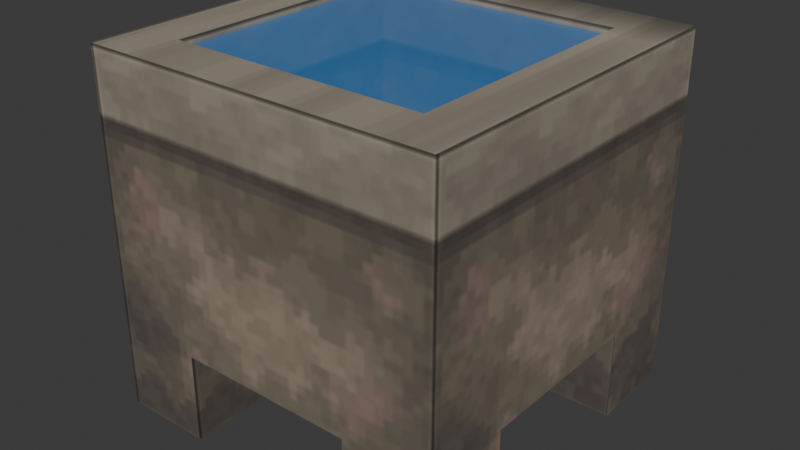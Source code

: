 # Source: WaterBasin.blend  (saved by Blender 5.2.44; exported with 4.5.12 LTS)
import bpy
from mathutils import Matrix  # noqa: F401  (used for matrix-valued properties, if any)

bpy.ops.wm.read_factory_settings(use_empty=True)
scene = bpy.context.scene
scene.name = 'Scene'

# ---- collections
col_collection = bpy.data.collections.new('Collection'); scene.collection.children.link(col_collection)

# ---- images (referenced by path relative to the original .blend; pixels are not part of the script)
import os
ASSET_DIR = os.environ.get("B2B_ASSET_DIR", "")  # directory of the original .blend (textures are referenced by path, not embedded)
HERE = os.path.dirname(os.path.abspath(__file__))  # packed textures are extracted next to this script under _unpacked/

def load_image(name, relpath, width, height, colorspace="sRGB"):
    """Load a texture the original file referenced (path relative to the .blend, or extracted next to this script)."""
    p = next((c for c in (os.path.join(HERE, relpath), os.path.join(ASSET_DIR, relpath)) if relpath and os.path.exists(c)), "")
    if p:
        img = bpy.data.images.load(p, check_existing=True)
        img.name = name
    else:  # same state as the original file: an image datablock whose file is absent (Cycles renders it pink)
        img = bpy.data.images.new(name, width, height)
        img.source = "FILE"
        img.filepath = "//" + (relpath or name)
    img.colorspace_settings.name = colorspace
    return img
img_basin_albedo_png = load_image('Basin_Albedo.png', '_unpacked/Basin_Albedo.65e3b793.png', 128, 128, 'sRGB')

# ---- materials (node trees are filled in below, after node groups)
mat_basin_weatheredstone = bpy.data.materials.new('Basin_WeatheredStone')
mat_basin_bluewater = bpy.data.materials.new('Basin_BlueWater')
mat_basin_bluewater.diffuse_color = (0.045, 0.32, 0.8, 0.55)

# ---- material node trees
mat_basin_weatheredstone.use_nodes = True; mat_basin_weatheredstone.node_tree.nodes.clear()
_N = mat_basin_weatheredstone.node_tree.nodes; _L = mat_basin_weatheredstone.node_tree.links
n0 = _N.new('ShaderNodeBsdfPrincipled'); n0.name = 'Principled BSDF'; n0.location = (-200, 100)
n0.inputs[2].default_value = 0.88
n0.inputs[10].default_value = 0.005
n1 = _N.new('ShaderNodeOutputMaterial'); n1.name = 'Material Output'; n1.location = (200, 100)
n2 = _N.new('ShaderNodeTexImage'); n2.name = 'Image Texture'; n2.location = (0, 0)
n2.image = img_basin_albedo_png
_L.new(n0.outputs[0], n1.inputs[0])
_L.new(n2.outputs[0], n0.inputs[0])
n1.is_active_output = True
mat_basin_bluewater.use_nodes = True; mat_basin_bluewater.node_tree.nodes.clear()
_N = mat_basin_bluewater.node_tree.nodes; _L = mat_basin_bluewater.node_tree.links
n0 = _N.new('ShaderNodeBsdfPrincipled'); n0.name = 'Principled BSDF'; n0.location = (-200, 100)
n0.inputs[0].default_value = (0.045, 0.32, 0.8, 1.0)
n0.inputs[2].default_value = 0.3
n0.inputs[4].default_value = 0.55
n0.inputs[10].default_value = 0.005
n1 = _N.new('ShaderNodeOutputMaterial'); n1.name = 'Material Output'; n1.location = (200, 100)
_L.new(n0.outputs[0], n1.inputs[0])
n1.is_active_output = True

# ---- world
world_world = bpy.data.worlds.new('World'); scene.world = world_world
world_world.use_nodes = True; world_world.node_tree.nodes.clear()
_N = world_world.node_tree.nodes; _L = world_world.node_tree.links
n0 = _N.new('ShaderNodeOutputWorld'); n0.name = 'World Output'; n0.location = (200, 100)
n1 = _N.new('ShaderNodeBackground'); n1.name = 'Background'; n1.location = (-200, 100)
n1.inputs[0].default_value = (0.05088, 0.05088, 0.05088, 1.0)
_L.new(n1.outputs[0], n0.inputs[0])
n0.is_active_output = True
world_world.color = (0.05088, 0.05088, 0.05088)
world_world.sun_shadow_jitter_overblur = 0.0

# ---- meshes
me_waterbasin_mesh = bpy.data.meshes.new('WaterBasin_Mesh')
me_waterbasin_mesh.from_pydata([(-0.5, -0.5, 0.0), (-0.5, -0.5, 0.25), (-0.5, -0.36, 0.25), (-0.5, -0.36, 0.0), (-0.36, -0.5, 0.0), (-0.36, -0.5, 0.25), (-0.36, -0.36, 0.0), (-0.5, -0.5, 0.4), (-0.5, -0.36, 0.4), (-0.36, -0.5, 0.4), (-0.5, -0.5, 1.0), (-0.5, -0.36, 1.0), (-0.36, -0.5, 1.0), (-0.36, -0.36, 1.0), (-0.5, -0.25, 0.25), (-0.5, -0.25, 0.0), (-0.36, -0.25, 0.25), (-0.36, -0.25, 0.0), (-0.5, -0.25, 0.4), (-0.5, -0.25, 1.0), (-0.36, -0.25, 0.4), (-0.36, -0.25, 1.0), (-0.36, -0.36, 0.4), (-0.5, 0.25, 0.4), (-0.5, 0.25, 0.25), (-0.36, 0.25, 0.25), (-0.5, 0.25, 1.0), (-0.36, 0.25, 0.4), (-0.36, 0.25, 1.0), (-0.5, 0.25, 0.0), (-0.5, 0.36, 0.25), (-0.5, 0.36, 0.0), (-0.36, 0.25, 0.0), (-0.36, 0.36, 0.0), (-0.5, 0.36, 0.4), (-0.5, 0.36, 1.0), (-0.36, 0.36, 0.4), (-0.36, 0.36, 1.0), (-0.5, 0.5, 0.25), (-0.5, 0.5, 0.0), (-0.36, 0.5, 0.25), (-0.36, 0.5, 0.0), (-0.5, 0.5, 0.4), (-0.36, 0.5, 0.4), (-0.5, 0.5, 1.0), (-0.36, 0.5, 1.0), (-0.25, -0.36, 0.0), (-0.25, -0.36, 0.25), (-0.25, -0.5, 0.25), (-0.25, -0.5, 0.0), (-0.25, -0.5, 0.4), (-0.25, -0.5, 1.0), (-0.25, -0.36, 1.0), (-0.25, -0.36, 0.4), (-0.25, -0.25, 0.0), (-0.25, -0.25, 0.25), (-0.25, -0.25, 0.4), (-0.25, 0.25, 0.25), (-0.25, 0.25, 0.4), (-0.25, 0.36, 0.0), (-0.25, 0.36, 0.25), (-0.25, 0.25, 0.0), (-0.25, 0.36, 0.4), (-0.25, 0.5, 0.0), (-0.25, 0.5, 0.25), (-0.25, 0.5, 0.4), (-0.25, 0.36, 1.0), (-0.25, 0.5, 1.0), (0.25, -0.5, 0.25), (0.25, -0.5, 0.4), (0.25, -0.36, 0.25), (0.25, -0.5, 1.0), (0.25, -0.36, 1.0), (0.25, -0.36, 0.4), (0.25, -0.25, 0.25), (0.25, -0.25, 0.4), (0.25, 0.25, 0.25), (0.25, 0.25, 0.4), (0.25, 0.36, 0.25), (0.25, 0.36, 0.4), (0.25, 0.5, 0.4), (0.25, 0.5, 0.25), (0.25, 0.36, 1.0), (0.25, 0.5, 1.0), (0.25, -0.5, 0.0), (0.25, -0.36, 0.0), (0.36, -0.5, 0.0), (0.36, -0.5, 0.25), (0.36, -0.36, 0.0), (0.36, -0.5, 0.4), (0.36, -0.5, 1.0), (0.36, -0.36, 1.0), (0.36, -0.36, 0.4), (0.25, -0.25, 0.0), (0.36, -0.25, 0.25), (0.36, -0.25, 0.0), (0.36, -0.25, 0.4), (0.36, 0.25, 0.25), (0.36, 0.25, 0.4), (0.25, 0.25, 0.0), (0.25, 0.36, 0.0), (0.36, 0.25, 0.0), (0.36, 0.36, 0.0), (0.36, 0.36, 0.4), (0.25, 0.5, 0.0), (0.36, 0.5, 0.25), (0.36, 0.5, 0.0), (0.36, 0.5, 0.4), (0.36, 0.36, 1.0), (0.36, 0.5, 1.0), (0.5, -0.36, 0.0), (0.5, -0.36, 0.25), (0.5, -0.5, 0.25), (0.5, -0.5, 0.0), (0.5, -0.36, 0.4), (0.5, -0.5, 0.4), (0.5, -0.36, 1.0), (0.5, -0.5, 1.0), (0.5, -0.25, 0.0), (0.5, -0.25, 0.25), (0.5, -0.25, 0.4), (0.36, -0.25, 1.0), (0.5, -0.25, 1.0), (0.5, 0.25, 0.25), (0.5, 0.25, 0.4), (0.36, 0.25, 1.0), (0.5, 0.25, 1.0), (0.5, 0.36, 0.0), (0.5, 0.36, 0.25), (0.5, 0.25, 0.0), (0.5, 0.36, 0.4), (0.5, 0.36, 1.0), (0.5, 0.5, 0.0), (0.5, 0.5, 0.25), (0.5, 0.5, 0.4), (0.5, 0.5, 1.0), (-0.36, -0.36, 0.98), (0.36, -0.36, 0.98), (-0.36, 0.36, 0.98), (0.36, 0.36, 0.98)], [], [(0, 1, 2, 3), (4, 5, 1, 0), (3, 6, 4, 0), (1, 7, 8, 2), (5, 9, 7, 1), (7, 10, 11, 8), (9, 12, 10, 7), (10, 12, 13, 11), (3, 2, 14, 15), (15, 14, 16, 17), (15, 17, 6, 3), (2, 8, 18, 14), (8, 11, 19, 18), (20, 21, 13, 22), (11, 13, 21, 19), (14, 18, 23, 24), (24, 25, 16, 14), (18, 19, 26, 23), (27, 28, 21, 20), (19, 21, 28, 26), (29, 24, 30, 31), (32, 25, 24, 29), (31, 33, 32, 29), (24, 23, 34, 30), (23, 26, 35, 34), (36, 37, 28, 27), (26, 28, 37, 35), (31, 30, 38, 39), (39, 38, 40, 41), (39, 41, 33, 31), (30, 34, 42, 38), (38, 42, 43, 40), (34, 35, 44, 42), (42, 44, 45, 43), (35, 37, 45, 44), (46, 47, 48, 49), (49, 48, 5, 4), (6, 46, 49, 4), (48, 50, 9, 5), (50, 51, 12, 9), (22, 13, 52, 53), (12, 51, 52, 13), (54, 55, 47, 46), (17, 16, 55, 54), (17, 54, 46, 6), (22, 53, 56, 20), (25, 57, 55, 16), (20, 56, 58, 27), (59, 60, 57, 61), (61, 57, 25, 32), (33, 59, 61, 32), (27, 58, 62, 36), (63, 64, 60, 59), (41, 40, 64, 63), (41, 63, 59, 33), (40, 43, 65, 64), (62, 66, 37, 36), (43, 45, 67, 65), (37, 66, 67, 45), (68, 69, 50, 48), (47, 70, 68, 48), (69, 71, 51, 50), (53, 52, 72, 73), (51, 71, 72, 52), (55, 74, 70, 47), (53, 73, 75, 56), (57, 76, 74, 55), (56, 75, 77, 58), (60, 78, 76, 57), (58, 77, 79, 62), (64, 65, 80, 81), (64, 81, 78, 60), (79, 82, 66, 62), (65, 67, 83, 80), (66, 82, 83, 67), (84, 68, 70, 85), (86, 87, 68, 84), (85, 88, 86, 84), (87, 89, 69, 68), (89, 90, 71, 69), (73, 72, 91, 92), (71, 90, 91, 72), (85, 70, 74, 93), (93, 74, 94, 95), (93, 95, 88, 85), (73, 92, 96, 75), (76, 97, 94, 74), (75, 96, 98, 77), (99, 76, 78, 100), (101, 97, 76, 99), (100, 102, 101, 99), (77, 98, 103, 79), (100, 78, 81, 104), (104, 81, 105, 106), (104, 106, 102, 100), (81, 80, 107, 105), (103, 108, 82, 79), (80, 83, 109, 107), (82, 108, 109, 83), (110, 111, 112, 113), (113, 112, 87, 86), (88, 110, 113, 86), (111, 114, 115, 112), (112, 115, 89, 87), (114, 116, 117, 115), (115, 117, 90, 89), (90, 117, 116, 91), (118, 119, 111, 110), (95, 94, 119, 118), (95, 118, 110, 88), (119, 120, 114, 111), (92, 91, 121, 96), (120, 122, 116, 114), (91, 116, 122, 121), (123, 124, 120, 119), (97, 123, 119, 94), (96, 121, 125, 98), (124, 126, 122, 120), (121, 122, 126, 125), (127, 128, 123, 129), (129, 123, 97, 101), (102, 127, 129, 101), (128, 130, 124, 123), (98, 125, 108, 103), (130, 131, 126, 124), (125, 126, 131, 108), (132, 133, 128, 127), (106, 105, 133, 132), (106, 132, 127, 102), (133, 134, 130, 128), (105, 107, 134, 133), (134, 135, 131, 130), (107, 109, 135, 134), (108, 131, 135, 109), (136, 137, 139, 138)])
me_waterbasin_mesh.polygons.foreach_set('material_index', [0, 0, 0, 0, 0, 0, 0, 0, 0, 0, 0, 0, 0, 0, 0, 0, 0, 0, 0, 0, 0, 0, 0, 0, 0, 0, 0, 0, 0, 0, 0, 0, 0, 0, 0, 0, 0, 0, 0, 0, 0, 0, 0, 0, 0, 0, 0, 0, 0, 0, 0, 0, 0, 0, 0, 0, 0, 0, 0, 0, 0, 0, 0, 0, 0, 0, 0, 0, 0, 0, 0, 0, 0, 0, 0, 0, 0, 0, 0, 0, 0, 0, 0, 0, 0, 0, 0, 0, 0, 0, 0, 0, 0, 0, 0, 0, 0, 0, 0, 0, 0, 0, 0, 0, 0, 0, 0, 0, 0, 0, 0, 0, 0, 0, 0, 0, 0, 0, 0, 0, 0, 0, 0, 0, 0, 0, 0, 0, 0, 0, 0, 0, 0, 0, 1])
_uv = me_waterbasin_mesh.uv_layers.new(name='UVMap')
_uv.uv.foreach_set('vector', [0.0, 0.0, 0.0, 0.25, 0.14, 0.25, 0.14, 0.0, 0.14, 0.0, 0.14, 0.25, 0.0, 0.25, 0.0, 0.0, 0.0, 0.084, 0.14, 0.084, 0.14, 0.0, 0.0, 0.0, 0.0, 0.25, 0.0, 0.4, 0.14, 0.4, 0.14, 0.25, 0.14, 0.25, 0.14, 0.4, 0.0, 0.4, 0.0, 0.25, 0.0, 0.4, 0.0, 1.0, 0.14, 1.0, 0.14, 0.4, 0.14, 0.4, 0.14, 1.0, 0.0, 1.0, 0.0, 0.4, 0.0, 0.96, 0.14, 0.96, 0.14, 0.9649, 0.0, 0.9649, 0.14, 0.0, 0.14, 0.25, 0.25, 0.25, 0.25, 0.0, 0.0, 0.0, 0.0, 0.25, 0.14, 0.25, 0.14, 0.0, 0.0, 0.15, 0.14, 0.15, 0.14, 0.084, 0.0, 0.084, 0.14, 0.25, 0.14, 0.4, 0.25, 0.4, 0.25, 0.25, 0.14, 0.4, 0.14, 1.0, 0.25, 1.0, 0.25, 0.4, 0.25, 0.4, 0.25, 1.0, 0.14, 1.0, 0.14, 0.4, 0.0, 0.9649, 0.14, 0.9649, 0.14, 0.9688, 0.0, 0.9688, 0.25, 0.25, 0.25, 0.4, 0.75, 0.4, 0.75, 0.25, 0.0, 0.45, 0.14, 0.45, 0.14, 0.15, 0.0, 0.15, 0.25, 0.4, 0.25, 1.0, 0.75, 1.0, 0.75, 0.4, 0.75, 0.4, 0.75, 1.0, 0.25, 1.0, 0.25, 0.4, 0.0, 0.9688, 0.14, 0.9688, 0.14, 0.9862, 0.0, 0.9862, 0.75, 0.0, 0.75, 0.25, 0.86, 0.25, 0.86, 0.0, 0.14, 0.0, 0.14, 0.25, 0.0, 0.25, 0.0, 0.0, 0.0, 0.516, 0.14, 0.516, 0.14, 0.45, 0.0, 0.45, 0.75, 0.25, 0.75, 0.4, 0.86, 0.4, 0.86, 0.25, 0.75, 0.4, 0.75, 1.0, 0.86, 1.0, 0.86, 0.4, 0.86, 0.4, 0.86, 1.0, 0.75, 1.0, 0.75, 0.4, 0.0, 0.9862, 0.14, 0.9862, 0.14, 0.9901, 0.0, 0.9901, 0.86, 0.0, 0.86, 0.25, 1.0, 0.25, 1.0, 0.0, 0.0, 0.0, 0.0, 0.25, 0.14, 0.25, 0.14, 0.0, 0.0, 0.6, 0.14, 0.6, 0.14, 0.516, 0.0, 0.516, 0.86, 0.25, 0.86, 0.4, 1.0, 0.4, 1.0, 0.25, 0.0, 0.25, 0.0, 0.4, 0.14, 0.4, 0.14, 0.25, 0.86, 0.4, 0.86, 1.0, 1.0, 1.0, 1.0, 0.4, 0.0, 0.4, 0.0, 1.0, 0.14, 1.0, 0.14, 0.4, 0.0, 0.9901, 0.14, 0.9901, 0.14, 0.995, 0.0, 0.995, 0.14, 0.0, 0.14, 0.25, 0.0, 0.25, 0.0, 0.0, 0.25, 0.0, 0.25, 0.25, 0.14, 0.25, 0.14, 0.0, 0.14, 0.084, 0.25, 0.084, 0.25, 0.0, 0.14, 0.0, 0.25, 0.25, 0.25, 0.4, 0.14, 0.4, 0.14, 0.25, 0.25, 0.4, 0.25, 1.0, 0.14, 1.0, 0.14, 0.4, 0.14, 0.4, 0.14, 1.0, 0.25, 1.0, 0.25, 0.4, 0.14, 0.96, 0.25, 0.96, 0.25, 0.9649, 0.14, 0.9649, 0.25, 0.0, 0.25, 0.25, 0.14, 0.25, 0.14, 0.0, 0.14, 0.0, 0.14, 0.25, 0.25, 0.25, 0.25, 0.0, 0.14, 0.15, 0.25, 0.15, 0.25, 0.084, 0.14, 0.084, 0.14, 0.084, 0.25, 0.084, 0.25, 0.15, 0.14, 0.15, 0.14, 0.45, 0.25, 0.45, 0.25, 0.15, 0.14, 0.15, 0.14, 0.15, 0.25, 0.15, 0.25, 0.45, 0.14, 0.45, 0.86, 0.0, 0.86, 0.25, 0.75, 0.25, 0.75, 0.0, 0.25, 0.0, 0.25, 0.25, 0.14, 0.25, 0.14, 0.0, 0.14, 0.516, 0.25, 0.516, 0.25, 0.45, 0.14, 0.45, 0.14, 0.45, 0.25, 0.45, 0.25, 0.516, 0.14, 0.516, 1.0, 0.0, 1.0, 0.25, 0.86, 0.25, 0.86, 0.0, 0.14, 0.0, 0.14, 0.25, 0.25, 0.25, 0.25, 0.0, 0.14, 0.6, 0.25, 0.6, 0.25, 0.516, 0.14, 0.516, 0.14, 0.25, 0.14, 0.4, 0.25, 0.4, 0.25, 0.25, 0.25, 0.4, 0.25, 1.0, 0.14, 1.0, 0.14, 0.4, 0.14, 0.4, 0.14, 1.0, 0.25, 1.0, 0.25, 0.4, 0.14, 0.9901, 0.25, 0.9901, 0.25, 0.995, 0.14, 0.995, 0.75, 0.25, 0.75, 0.4, 0.25, 0.4, 0.25, 0.25, 0.25, 0.084, 0.75, 0.084, 0.75, 0.0, 0.25, 0.0, 0.75, 0.4, 0.75, 1.0, 0.25, 1.0, 0.25, 0.4, 0.25, 0.4, 0.25, 1.0, 0.75, 1.0, 0.75, 0.4, 0.25, 0.96, 0.75, 0.96, 0.75, 0.9649, 0.25, 0.9649, 0.25, 0.15, 0.75, 0.15, 0.75, 0.084, 0.25, 0.084, 0.25, 0.084, 0.75, 0.084, 0.75, 0.15, 0.25, 0.15, 0.25, 0.45, 0.75, 0.45, 0.75, 0.15, 0.25, 0.15, 0.25, 0.15, 0.75, 0.15, 0.75, 0.45, 0.25, 0.45, 0.25, 0.516, 0.75, 0.516, 0.75, 0.45, 0.25, 0.45, 0.25, 0.45, 0.75, 0.45, 0.75, 0.516, 0.25, 0.516, 0.25, 0.25, 0.25, 0.4, 0.75, 0.4, 0.75, 0.25, 0.25, 0.6, 0.75, 0.6, 0.75, 0.516, 0.25, 0.516, 0.75, 0.4, 0.75, 1.0, 0.25, 1.0, 0.25, 0.4, 0.25, 0.4, 0.25, 1.0, 0.75, 1.0, 0.75, 0.4, 0.25, 0.9901, 0.75, 0.9901, 0.75, 0.995, 0.25, 0.995, 0.0, 0.0, 0.0, 0.25, 0.14, 0.25, 0.14, 0.0, 0.86, 0.0, 0.86, 0.25, 0.75, 0.25, 0.75, 0.0, 0.75, 0.084, 0.86, 0.084, 0.86, 0.0, 0.75, 0.0, 0.86, 0.25, 0.86, 0.4, 0.75, 0.4, 0.75, 0.25, 0.86, 0.4, 0.86, 1.0, 0.75, 1.0, 0.75, 0.4, 0.75, 0.4, 0.75, 1.0, 0.86, 1.0, 0.86, 0.4, 0.75, 0.96, 0.86, 0.96, 0.86, 0.9649, 0.75, 0.9649, 0.14, 0.0, 0.14, 0.25, 0.25, 0.25, 0.25, 0.0, 0.75, 0.0, 0.75, 0.25, 0.86, 0.25, 0.86, 0.0, 0.75, 0.15, 0.86, 0.15, 0.86, 0.084, 0.75, 0.084, 0.75, 0.084, 0.86, 0.084, 0.86, 0.15, 0.75, 0.15, 0.75, 0.45, 0.86, 0.45, 0.86, 0.15, 0.75, 0.15, 0.75, 0.15, 0.86, 0.15, 0.86, 0.45, 0.75, 0.45, 0.75, 0.0, 0.75, 0.25, 0.86, 0.25, 0.86, 0.0, 0.86, 0.0, 0.86, 0.25, 0.75, 0.25, 0.75, 0.0, 0.75, 0.516, 0.86, 0.516, 0.86, 0.45, 0.75, 0.45, 0.75, 0.45, 0.86, 0.45, 0.86, 0.516, 0.75, 0.516, 0.86, 0.0, 0.86, 0.25, 1.0, 0.25, 1.0, 0.0, 0.75, 0.0, 0.75, 0.25, 0.86, 0.25, 0.86, 0.0, 0.75, 0.6, 0.86, 0.6, 0.86, 0.516, 0.75, 0.516, 0.75, 0.25, 0.75, 0.4, 0.86, 0.4, 0.86, 0.25, 0.86, 0.4, 0.86, 1.0, 0.75, 1.0, 0.75, 0.4, 0.75, 0.4, 0.75, 1.0, 0.86, 1.0, 0.86, 0.4, 0.75, 0.9901, 0.86, 0.9901, 0.86, 0.995, 0.75, 0.995, 0.14, 0.0, 0.14, 0.25, 0.0, 0.25, 0.0, 0.0, 1.0, 0.0, 1.0, 0.25, 0.86, 0.25, 0.86, 0.0, 0.86, 0.084, 1.0, 0.084, 1.0, 0.0, 0.86, 0.0, 0.14, 0.25, 0.14, 0.4, 0.0, 0.4, 0.0, 0.25, 1.0, 0.25, 1.0, 0.4, 0.86, 0.4, 0.86, 0.25, 0.14, 0.4, 0.14, 1.0, 0.0, 1.0, 0.0, 0.4, 1.0, 0.4, 1.0, 1.0, 0.86, 1.0, 0.86, 0.4, 0.86, 0.96, 1.0, 0.96, 1.0, 0.9649, 0.86, 0.9649, 0.25, 0.0, 0.25, 0.25, 0.14, 0.25, 0.14, 0.0, 0.86, 0.0, 0.86, 0.25, 1.0, 0.25, 1.0, 0.0, 0.86, 0.15, 1.0, 0.15, 1.0, 0.084, 0.86, 0.084, 0.25, 0.25, 0.25, 0.4, 0.14, 0.4, 0.14, 0.25, 0.14, 0.4, 0.14, 1.0, 0.25, 1.0, 0.25, 0.4, 0.25, 0.4, 0.25, 1.0, 0.14, 1.0, 0.14, 0.4, 0.86, 0.9649, 1.0, 0.9649, 1.0, 0.9688, 0.86, 0.9688, 0.75, 0.25, 0.75, 0.4, 0.25, 0.4, 0.25, 0.25, 0.86, 0.45, 1.0, 0.45, 1.0, 0.15, 0.86, 0.15, 0.25, 0.4, 0.25, 1.0, 0.75, 1.0, 0.75, 0.4, 0.75, 0.4, 0.75, 1.0, 0.25, 1.0, 0.25, 0.4, 0.86, 0.9688, 1.0, 0.9688, 1.0, 0.9862, 0.86, 0.9862, 0.86, 0.0, 0.86, 0.25, 0.75, 0.25, 0.75, 0.0, 1.0, 0.0, 1.0, 0.25, 0.86, 0.25, 0.86, 0.0, 0.86, 0.516, 1.0, 0.516, 1.0, 0.45, 0.86, 0.45, 0.86, 0.25, 0.86, 0.4, 0.75, 0.4, 0.75, 0.25, 0.75, 0.4, 0.75, 1.0, 0.86, 1.0, 0.86, 0.4, 0.86, 0.4, 0.86, 1.0, 0.75, 1.0, 0.75, 0.4, 0.86, 0.9862, 1.0, 0.9862, 1.0, 0.9901, 0.86, 0.9901, 1.0, 0.0, 1.0, 0.25, 0.86, 0.25, 0.86, 0.0, 0.86, 0.0, 0.86, 0.25, 1.0, 0.25, 1.0, 0.0, 0.86, 0.6, 1.0, 0.6, 1.0, 0.516, 0.86, 0.516, 1.0, 0.25, 1.0, 0.4, 0.86, 0.4, 0.86, 0.25, 0.86, 0.25, 0.86, 0.4, 1.0, 0.4, 1.0, 0.25, 1.0, 0.4, 1.0, 1.0, 0.86, 1.0, 0.86, 0.4, 0.86, 0.4, 0.86, 1.0, 1.0, 1.0, 1.0, 0.4, 0.86, 0.9901, 1.0, 0.9901, 1.0, 0.995, 0.86, 0.995, 0.0, 0.0, 1.0, 0.0, 1.0, 1.0, 0.0, 1.0])
me_waterbasin_mesh.materials.append(mat_basin_weatheredstone)
me_waterbasin_mesh.materials.append(mat_basin_bluewater)
me_waterbasin_mesh.update()

# ---- objects
ob_waterbasin = bpy.data.objects.new('WaterBasin', me_waterbasin_mesh)

# ---- transforms, parenting, visibility, modifiers, constraints
ob_waterbasin.location = (0.0, 0.0, 0.0)

# ---- collection membership
col_collection.objects.link(ob_waterbasin)

# ---- scene / render settings (as saved in the file)
scene.frame_start = 1; scene.frame_end = 250; scene.frame_set(1)
scene.render.engine = 'BLENDER_EEVEE_NEXT'
scene.render.bake_bias = 0.0
scene.render.bake_samples = 0
scene.render.compositor_device = 'GPU'
scene.eevee.use_volume_custom_range = False
scene.eevee.fast_gi_thickness_near = 0.1
scene.eevee.fast_gi_thickness_far = 0.0
scene.eevee.ray_tracing_options.screen_trace_thickness = 0.1
bpy.context.view_layer.update()

# ---- added for rendering (the .blend has no active camera and no usable light): camera, sun
cam_auto = bpy.data.cameras.new('AutoCamera')
cam_auto.lens = 50.0
cam_auto.sensor_width = 36.0
cam_auto.clip_end = 1000.0
ob_auto_camera = bpy.data.objects.new('AutoCamera', cam_auto)
scene.collection.objects.link(ob_auto_camera)
ob_auto_camera.location = (1.60254, -1.92304, 1.78203)
ob_auto_camera.rotation_euler = (1.09748, -7.21219e-08, 0.694738)
scene.camera = ob_auto_camera
light_auto_sun = bpy.data.lights.new('AutoSun', 'SUN')
light_auto_sun.energy = 3.0
light_auto_sun.angle = 0.0523599
ob_auto_sun = bpy.data.objects.new('AutoSun', light_auto_sun)
scene.collection.objects.link(ob_auto_sun)
ob_auto_sun.rotation_euler = (0.872665, 0.174533, 0.523599)
bpy.context.view_layer.update()
